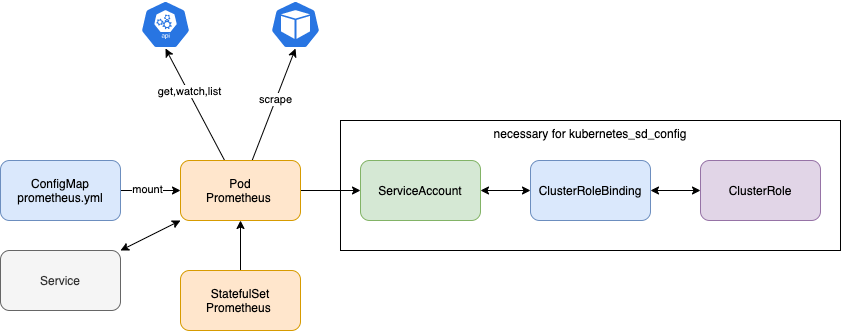

The diagram above was exported from draw.io. Its source (the exported page's mxGraphModel, read from the mxfile embedded in the PNG):
<mxGraphModel dx="1558" dy="836" grid="1" gridSize="10" guides="1" tooltips="1" connect="1" arrows="1" fold="1" page="1" pageScale="1" pageWidth="850" pageHeight="1100" math="0" shadow="0">
  <root>
    <mxCell id="0" />
    <mxCell id="1" parent="0" />
    <mxCell id="14" value="necessary for kubernetes_sd_config" style="rounded=0;whiteSpace=wrap;html=1;verticalAlign=top;" parent="1" vertex="1">
      <mxGeometry x="210" y="120" width="500" height="130" as="geometry" />
    </mxCell>
    <mxCell id="4" value="" style="edgeStyle=none;html=1;" parent="1" source="2" target="3" edge="1">
      <mxGeometry relative="1" as="geometry" />
    </mxCell>
    <mxCell id="10" value="" style="edgeStyle=none;html=1;startArrow=classic;startFill=1;" parent="1" source="2" target="9" edge="1">
      <mxGeometry relative="1" as="geometry" />
    </mxCell>
    <mxCell id="16" value="" style="edgeStyle=none;html=1;entryX=0.5;entryY=1;entryDx=0;entryDy=0;entryPerimeter=0;" parent="1" source="2" target="17" edge="1">
      <mxGeometry relative="1" as="geometry">
        <mxPoint x="110" y="80" as="targetPoint" />
      </mxGeometry>
    </mxCell>
    <mxCell id="19" value="get,watch,list" style="edgeLabel;html=1;align=center;verticalAlign=middle;resizable=0;points=[];" parent="16" vertex="1" connectable="0">
      <mxGeometry x="0.2251" y="-1" relative="1" as="geometry">
        <mxPoint as="offset" />
      </mxGeometry>
    </mxCell>
    <mxCell id="20" style="edgeStyle=none;html=1;entryX=0.5;entryY=1;entryDx=0;entryDy=0;entryPerimeter=0;" parent="1" source="2" target="21" edge="1">
      <mxGeometry relative="1" as="geometry">
        <mxPoint x="150" y="60" as="targetPoint" />
      </mxGeometry>
    </mxCell>
    <mxCell id="22" value="scrape" style="edgeLabel;html=1;align=center;verticalAlign=middle;resizable=0;points=[];" parent="20" vertex="1" connectable="0">
      <mxGeometry x="0.1019" y="1" relative="1" as="geometry">
        <mxPoint as="offset" />
      </mxGeometry>
    </mxCell>
    <mxCell id="2" value="Pod&lt;br&gt;Prometheus&amp;nbsp;" style="rounded=1;whiteSpace=wrap;html=1;fillColor=#ffe6cc;strokeColor=#d79b00;" parent="1" vertex="1">
      <mxGeometry x="50" y="160" width="120" height="60" as="geometry" />
    </mxCell>
    <mxCell id="6" value="" style="edgeStyle=none;html=1;startArrow=classic;startFill=1;" parent="1" source="3" target="5" edge="1">
      <mxGeometry relative="1" as="geometry" />
    </mxCell>
    <mxCell id="3" value="ServiceAccount" style="rounded=1;whiteSpace=wrap;html=1;fillColor=#d5e8d4;strokeColor=#82b366;" parent="1" vertex="1">
      <mxGeometry x="230" y="160" width="120" height="60" as="geometry" />
    </mxCell>
    <mxCell id="8" value="" style="edgeStyle=none;html=1;startArrow=classic;startFill=1;" parent="1" source="5" target="7" edge="1">
      <mxGeometry relative="1" as="geometry" />
    </mxCell>
    <mxCell id="5" value="ClusterRoleBinding" style="rounded=1;whiteSpace=wrap;html=1;fillColor=#dae8fc;strokeColor=#6c8ebf;" parent="1" vertex="1">
      <mxGeometry x="400" y="160" width="120" height="60" as="geometry" />
    </mxCell>
    <mxCell id="7" value="ClusterRole" style="rounded=1;whiteSpace=wrap;html=1;fillColor=#e1d5e7;strokeColor=#9673a6;" parent="1" vertex="1">
      <mxGeometry x="570" y="160" width="120" height="60" as="geometry" />
    </mxCell>
    <mxCell id="9" value="Service" style="rounded=1;whiteSpace=wrap;html=1;fillColor=#f5f5f5;fontColor=#333333;strokeColor=#666666;" parent="1" vertex="1">
      <mxGeometry x="-130" y="250" width="120" height="60" as="geometry" />
    </mxCell>
    <mxCell id="12" value="" style="edgeStyle=none;html=1;" parent="1" source="11" target="2" edge="1">
      <mxGeometry relative="1" as="geometry" />
    </mxCell>
    <mxCell id="13" value="mount" style="edgeLabel;html=1;align=center;verticalAlign=middle;resizable=0;points=[];" parent="12" vertex="1" connectable="0">
      <mxGeometry x="-0.1167" y="2" relative="1" as="geometry">
        <mxPoint as="offset" />
      </mxGeometry>
    </mxCell>
    <mxCell id="11" value="ConfigMap&lt;br&gt;prometheus.yml" style="rounded=1;whiteSpace=wrap;html=1;fillColor=#dae8fc;strokeColor=#6c8ebf;" parent="1" vertex="1">
      <mxGeometry x="-130" y="160" width="120" height="60" as="geometry" />
    </mxCell>
    <mxCell id="17" value="" style="sketch=0;html=1;dashed=0;whitespace=wrap;fillColor=#2875E2;strokeColor=#ffffff;points=[[0.005,0.63,0],[0.1,0.2,0],[0.9,0.2,0],[0.5,0,0],[0.995,0.63,0],[0.72,0.99,0],[0.5,1,0],[0.28,0.99,0]];shape=mxgraph.kubernetes.icon;prIcon=api" parent="1" vertex="1">
      <mxGeometry x="10" width="50" height="48" as="geometry" />
    </mxCell>
    <mxCell id="21" value="" style="sketch=0;html=1;dashed=0;whitespace=wrap;fillColor=#2875E2;strokeColor=#ffffff;points=[[0.005,0.63,0],[0.1,0.2,0],[0.9,0.2,0],[0.5,0,0],[0.995,0.63,0],[0.72,0.99,0],[0.5,1,0],[0.28,0.99,0]];shape=mxgraph.kubernetes.icon;prIcon=pod" parent="1" vertex="1">
      <mxGeometry x="140" width="50" height="48" as="geometry" />
    </mxCell>
    <mxCell id="24" value="" style="edgeStyle=none;html=1;" parent="1" source="23" target="2" edge="1">
      <mxGeometry relative="1" as="geometry" />
    </mxCell>
    <mxCell id="23" value="StatefulSet&lt;br&gt;Prometheus&amp;nbsp;" style="rounded=1;whiteSpace=wrap;html=1;fillColor=#ffe6cc;strokeColor=#d79b00;" parent="1" vertex="1">
      <mxGeometry x="50" y="270" width="120" height="60" as="geometry" />
    </mxCell>
  </root>
</mxGraphModel>